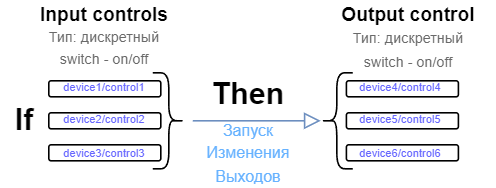

The diagram above was exported from draw.io. Its source (the exported page's mxGraphModel, read from the mxfile embedded in the PNG):
<mxGraphModel dx="344" dy="1464" grid="1" gridSize="10" guides="1" tooltips="1" connect="1" arrows="1" fold="1" page="1" pageScale="1" pageWidth="827" pageHeight="1169" math="0" shadow="0">
  <root>
    <mxCell id="0" />
    <mxCell id="1" parent="0" />
    <mxCell id="NqQAuKqOYX-SjGZeo0sO-1" value="" style="rounded=0;html=1;jettySize=auto;orthogonalLoop=1;fontSize=11;endArrow=block;endFill=0;endSize=8;strokeWidth=1;shadow=0;labelBackgroundColor=none;edgeStyle=orthogonalEdgeStyle;fillColor=#dae8fc;strokeColor=#6c8ebf;" edge="1" parent="1">
      <mxGeometry relative="1" as="geometry">
        <mxPoint x="250" y="55" as="targetPoint" />
        <mxPoint x="170" y="55" as="sourcePoint" />
      </mxGeometry>
    </mxCell>
    <mxCell id="NqQAuKqOYX-SjGZeo0sO-2" value="" style="rounded=1;whiteSpace=wrap;html=1;fontSize=12;glass=0;strokeWidth=1;shadow=0;" vertex="1" parent="1">
      <mxGeometry x="80" y="30" width="70" height="10" as="geometry" />
    </mxCell>
    <mxCell id="NqQAuKqOYX-SjGZeo0sO-4" value="&lt;div style=&quot;text-wrap: nowrap;&quot;&gt;&lt;font color=&quot;#66b2ff&quot; size=&quot;1&quot;&gt;Запуск&lt;/font&gt;&lt;/div&gt;&lt;div style=&quot;text-wrap: nowrap;&quot;&gt;&lt;font color=&quot;#66b2ff&quot; size=&quot;1&quot;&gt;Изменения&lt;/font&gt;&lt;/div&gt;&lt;div style=&quot;text-wrap: nowrap;&quot;&gt;&lt;font color=&quot;#66b2ff&quot; size=&quot;1&quot;&gt;Выходов&lt;/font&gt;&lt;/div&gt;" style="text;html=1;align=center;verticalAlign=middle;whiteSpace=wrap;rounded=0;" vertex="1" parent="1">
      <mxGeometry x="150" y="60" width="110" height="30" as="geometry" />
    </mxCell>
    <mxCell id="NqQAuKqOYX-SjGZeo0sO-5" value="&lt;div style=&quot;font-size: 11px; text-wrap: nowrap;&quot;&gt;&lt;b style=&quot;font-size: 12px; text-wrap: wrap;&quot;&gt;Input controls&lt;/b&gt;&lt;br style=&quot;font-size: 12px; text-wrap: wrap;&quot;&gt;&lt;font style=&quot;text-wrap: wrap; font-size: 9px;&quot; color=&quot;#696969&quot;&gt;Тип: дискретный&lt;/font&gt;&lt;div style=&quot;font-size: 12px; text-wrap: wrap;&quot;&gt;&lt;font style=&quot;font-size: 9px;&quot; color=&quot;#696969&quot;&gt;switch -&amp;nbsp;&lt;/font&gt;&lt;span style=&quot;font-size: 9px; color: rgb(105, 105, 105); background-color: initial;&quot;&gt;on/off&lt;/span&gt;&lt;/div&gt;&lt;/div&gt;" style="text;html=1;align=center;verticalAlign=middle;whiteSpace=wrap;rounded=0;" vertex="1" parent="1">
      <mxGeometry x="60" y="-20" width="110" height="44" as="geometry" />
    </mxCell>
    <mxCell id="NqQAuKqOYX-SjGZeo0sO-6" value="" style="shape=curlyBracket;whiteSpace=wrap;html=1;rounded=1;flipH=1;labelPosition=right;verticalLabelPosition=middle;align=left;verticalAlign=middle;" vertex="1" parent="1">
      <mxGeometry x="145" y="25" width="20" height="60" as="geometry" />
    </mxCell>
    <mxCell id="NqQAuKqOYX-SjGZeo0sO-7" value="" style="rounded=1;whiteSpace=wrap;html=1;fontSize=12;glass=0;strokeWidth=1;shadow=0;" vertex="1" parent="1">
      <mxGeometry x="80" y="50" width="70" height="10" as="geometry" />
    </mxCell>
    <mxCell id="NqQAuKqOYX-SjGZeo0sO-8" value="" style="rounded=1;whiteSpace=wrap;html=1;fontSize=12;glass=0;strokeWidth=1;shadow=0;" vertex="1" parent="1">
      <mxGeometry x="80" y="70" width="70" height="10" as="geometry" />
    </mxCell>
    <mxCell id="NqQAuKqOYX-SjGZeo0sO-9" value="" style="shape=curlyBracket;whiteSpace=wrap;html=1;rounded=1;flipH=0;labelPosition=right;verticalLabelPosition=middle;align=left;verticalAlign=middle;" vertex="1" parent="1">
      <mxGeometry x="250" y="25" width="20" height="60" as="geometry" />
    </mxCell>
    <mxCell id="NqQAuKqOYX-SjGZeo0sO-10" value="&lt;div style=&quot;text-wrap: nowrap;&quot;&gt;&lt;b style=&quot;text-wrap: wrap;&quot;&gt;Output control&lt;/b&gt;&lt;br style=&quot;text-wrap: wrap;&quot;&gt;&lt;font style=&quot;text-wrap: wrap; font-size: 9px;&quot; color=&quot;#696969&quot;&gt;Тип: дискретный&lt;/font&gt;&lt;div style=&quot;text-wrap: wrap;&quot;&gt;&lt;font style=&quot;font-size: 9px;&quot; color=&quot;#696969&quot;&gt;switch -&amp;nbsp;&lt;/font&gt;&lt;span style=&quot;font-size: 9px; color: rgb(105, 105, 105); background-color: initial;&quot;&gt;on/off&lt;/span&gt;&lt;/div&gt;&lt;/div&gt;" style="text;html=1;align=center;verticalAlign=middle;whiteSpace=wrap;rounded=0;" vertex="1" parent="1">
      <mxGeometry x="250" y="-12" width="110" height="30" as="geometry" />
    </mxCell>
    <mxCell id="NqQAuKqOYX-SjGZeo0sO-14" value="" style="rounded=1;whiteSpace=wrap;html=1;fontSize=12;glass=0;strokeWidth=1;shadow=0;" vertex="1" parent="1">
      <mxGeometry x="266" y="30" width="70" height="10" as="geometry" />
    </mxCell>
    <mxCell id="NqQAuKqOYX-SjGZeo0sO-15" value="" style="rounded=1;whiteSpace=wrap;html=1;fontSize=12;glass=0;strokeWidth=1;shadow=0;" vertex="1" parent="1">
      <mxGeometry x="266" y="50" width="70" height="10" as="geometry" />
    </mxCell>
    <mxCell id="NqQAuKqOYX-SjGZeo0sO-16" value="" style="rounded=1;whiteSpace=wrap;html=1;fontSize=12;glass=0;strokeWidth=1;shadow=0;" vertex="1" parent="1">
      <mxGeometry x="266" y="70" width="70" height="10" as="geometry" />
    </mxCell>
    <mxCell id="NqQAuKqOYX-SjGZeo0sO-17" value="&lt;div style=&quot;text-wrap: nowrap;&quot;&gt;&lt;div style=&quot;text-wrap: wrap;&quot;&gt;&lt;span style=&quot;background-color: initial;&quot;&gt;&lt;font color=&quot;#6666ff&quot; style=&quot;font-size: 7px;&quot;&gt;device1/control1&lt;/font&gt;&lt;/span&gt;&lt;/div&gt;&lt;/div&gt;" style="text;html=1;align=center;verticalAlign=middle;whiteSpace=wrap;rounded=0;" vertex="1" parent="1">
      <mxGeometry x="85" y="28.5" width="60" height="9" as="geometry" />
    </mxCell>
    <mxCell id="NqQAuKqOYX-SjGZeo0sO-19" value="&lt;div style=&quot;text-wrap: nowrap;&quot;&gt;&lt;div style=&quot;text-wrap: wrap;&quot;&gt;&lt;span style=&quot;background-color: initial;&quot;&gt;&lt;font color=&quot;#6666ff&quot; style=&quot;font-size: 7px;&quot;&gt;device2/control2&lt;/font&gt;&lt;/span&gt;&lt;/div&gt;&lt;/div&gt;" style="text;html=1;align=center;verticalAlign=middle;whiteSpace=wrap;rounded=0;" vertex="1" parent="1">
      <mxGeometry x="85" y="48" width="60" height="9" as="geometry" />
    </mxCell>
    <mxCell id="NqQAuKqOYX-SjGZeo0sO-20" value="&lt;div style=&quot;text-wrap: nowrap;&quot;&gt;&lt;div style=&quot;text-wrap: wrap;&quot;&gt;&lt;span style=&quot;background-color: initial;&quot;&gt;&lt;font color=&quot;#6666ff&quot; style=&quot;font-size: 7px;&quot;&gt;device3/control3&lt;/font&gt;&lt;/span&gt;&lt;/div&gt;&lt;/div&gt;" style="text;html=1;align=center;verticalAlign=middle;whiteSpace=wrap;rounded=0;" vertex="1" parent="1">
      <mxGeometry x="85" y="69" width="60" height="9" as="geometry" />
    </mxCell>
    <mxCell id="NqQAuKqOYX-SjGZeo0sO-21" value="&lt;div style=&quot;text-wrap: nowrap;&quot;&gt;&lt;div style=&quot;text-wrap: wrap;&quot;&gt;&lt;span style=&quot;background-color: initial;&quot;&gt;&lt;font color=&quot;#6666ff&quot; style=&quot;font-size: 7px;&quot;&gt;device4/control4&lt;/font&gt;&lt;/span&gt;&lt;/div&gt;&lt;/div&gt;" style="text;html=1;align=center;verticalAlign=middle;whiteSpace=wrap;rounded=0;" vertex="1" parent="1">
      <mxGeometry x="270" y="28.5" width="60" height="9" as="geometry" />
    </mxCell>
    <mxCell id="NqQAuKqOYX-SjGZeo0sO-22" value="&lt;div style=&quot;text-wrap: nowrap;&quot;&gt;&lt;div style=&quot;text-wrap: wrap;&quot;&gt;&lt;span style=&quot;background-color: initial;&quot;&gt;&lt;font color=&quot;#6666ff&quot; style=&quot;font-size: 7px;&quot;&gt;device5/control5&lt;/font&gt;&lt;/span&gt;&lt;/div&gt;&lt;/div&gt;" style="text;html=1;align=center;verticalAlign=middle;whiteSpace=wrap;rounded=0;" vertex="1" parent="1">
      <mxGeometry x="270" y="48" width="60" height="9" as="geometry" />
    </mxCell>
    <mxCell id="NqQAuKqOYX-SjGZeo0sO-23" value="&lt;div style=&quot;text-wrap: nowrap;&quot;&gt;&lt;div style=&quot;text-wrap: wrap;&quot;&gt;&lt;span style=&quot;background-color: initial;&quot;&gt;&lt;font color=&quot;#6666ff&quot; style=&quot;font-size: 7px;&quot;&gt;device6/control6&lt;/font&gt;&lt;/span&gt;&lt;/div&gt;&lt;/div&gt;" style="text;html=1;align=center;verticalAlign=middle;whiteSpace=wrap;rounded=0;" vertex="1" parent="1">
      <mxGeometry x="270" y="69" width="60" height="9" as="geometry" />
    </mxCell>
    <mxCell id="NqQAuKqOYX-SjGZeo0sO-24" value="&lt;div style=&quot;text-wrap: nowrap;&quot;&gt;&lt;b style=&quot;text-wrap: wrap;&quot;&gt;&lt;font style=&quot;font-size: 19px;&quot;&gt;If&lt;/font&gt;&lt;br&gt;&lt;/b&gt;&lt;/div&gt;" style="text;html=1;align=center;verticalAlign=middle;whiteSpace=wrap;rounded=0;" vertex="1" parent="1">
      <mxGeometry x="50" y="41.5" width="30" height="27" as="geometry" />
    </mxCell>
    <mxCell id="NqQAuKqOYX-SjGZeo0sO-25" value="&lt;div style=&quot;text-wrap: nowrap;&quot;&gt;&lt;b style=&quot;text-wrap: wrap;&quot;&gt;&lt;font style=&quot;font-size: 19px;&quot;&gt;Then&lt;/font&gt;&lt;br&gt;&lt;/b&gt;&lt;/div&gt;" style="text;html=1;align=center;verticalAlign=middle;whiteSpace=wrap;rounded=0;" vertex="1" parent="1">
      <mxGeometry x="190" y="25" width="30" height="27" as="geometry" />
    </mxCell>
  </root>
</mxGraphModel>